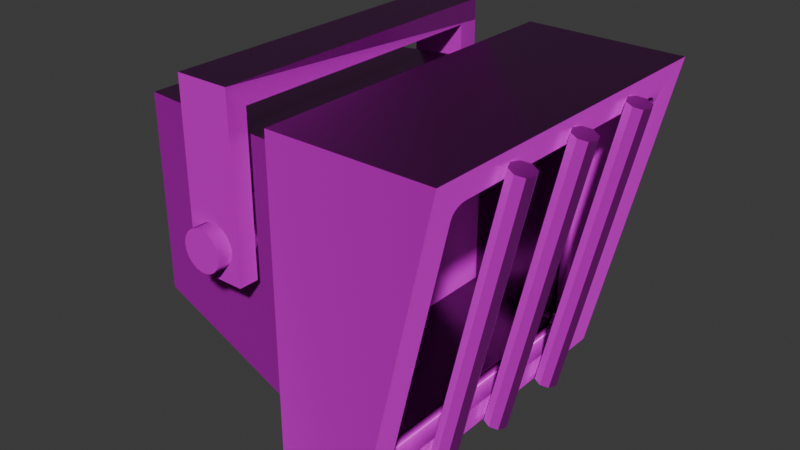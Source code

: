 # Source: projector2.blend  (saved by Blender 4.2.66; exported with 4.5.12 LTS)
import bpy
from mathutils import Matrix  # noqa: F401  (used for matrix-valued properties, if any)

bpy.ops.wm.read_factory_settings(use_empty=True)
scene = bpy.context.scene
scene.name = 'Scene'

# ---- collections
col_collection = bpy.data.collections.new('Collection'); scene.collection.children.link(col_collection)

# ---- images (referenced by path relative to the original .blend; pixels are not part of the script)
import os
ASSET_DIR = os.environ.get("B2B_ASSET_DIR", "")  # directory of the original .blend (textures are referenced by path, not embedded)
HERE = os.path.dirname(os.path.abspath(__file__))  # packed textures are extracted next to this script under _unpacked/

def load_image(name, relpath, width, height, colorspace="sRGB"):
    """Load a texture the original file referenced (path relative to the .blend, or extracted next to this script)."""
    p = next((c for c in (os.path.join(HERE, relpath), os.path.join(ASSET_DIR, relpath)) if relpath and os.path.exists(c)), "")
    if p:
        img = bpy.data.images.load(p, check_existing=True)
        img.name = name
    else:  # same state as the original file: an image datablock whose file is absent (Cycles renders it pink)
        img = bpy.data.images.new(name, width, height)
        img.source = "FILE"
        img.filepath = "//" + (relpath or name)
    img.colorspace_settings.name = colorspace
    return img
img_speckled_rust_height_png_001 = load_image('speckled-rust_height.png.001', 'speckled-rust_height.png', 1024, 1024, 'Non-Color')
img_speckled_rust_albedo_png_001 = load_image('speckled-rust_albedo.png.001', 'speckled-rust_albedo.png', 1024, 1024, 'sRGB')
img_speckled_rust_metallic_png_001 = load_image('speckled-rust_metallic.png.001', 'speckled-rust_metallic.png', 1024, 1024, 'Non-Color')
img_speckled_rust_roughness_png_001 = load_image('speckled-rust_roughness.png.001', 'speckled-rust_roughness.png', 1024, 1024, 'Non-Color')
img_speckled_rust_normal_ogl_png_001 = load_image('speckled-rust_normal-ogl.png.001', 'speckled-rust_normal-ogl.png', 1024, 1024, 'Non-Color')
img_speckled_rust_ao_png_001 = load_image('speckled-rust_ao.png.001', 'speckled-rust_ao.png', 1024, 1024, 'Non-Color')

# ---- materials (node trees are filled in below, after node groups)
mat_material = bpy.data.materials.new('Material')

# ---- node groups
ng_smooth_by_angle = bpy.data.node_groups.new('Smooth by Angle', 'GeometryNodeTree')
_s = ng_smooth_by_angle.interface.new_socket(name='Mesh', in_out='OUTPUT', socket_type='NodeSocketGeometry')
_s = ng_smooth_by_angle.interface.new_socket(name='Mesh', in_out='INPUT', socket_type='NodeSocketGeometry')
_s = ng_smooth_by_angle.interface.new_socket(name='Angle', in_out='INPUT', socket_type='NodeSocketFloat')
_s.subtype = 'ANGLE'
_s.default_value = 0.5236
_s.min_value = 0.0
_s.max_value = 3.142
_s.description = 'Maximum face angle for smooth edges'
_s = ng_smooth_by_angle.interface.new_socket(name='Ignore Sharpness', in_out='INPUT', socket_type='NodeSocketBool')
_s.force_non_field = True
ng_smooth_by_angle.description = 'Set the sharpness of mesh edges based on the angle between the neighboring faces'
ng_smooth_by_angle.is_modifier = True
_N = ng_smooth_by_angle.nodes; _L = ng_smooth_by_angle.links
n0 = _N.new('GeometryNodeSetShadeSmooth'); n0.name = 'Set Shade Smooth'; n0.location = (120, -80)
n0.domain = 'EDGE'
n1 = _N.new('GeometryNodeSetShadeSmooth'); n1.name = 'Set Shade Smooth.001'; n1.location = (300, -80)
n2 = _N.new('NodeGroupOutput'); n2.name = 'Group Output'; n2.location = (480, -80)
n3 = _N.new('GeometryNodeInputMeshEdgeAngle'); n3.name = 'Edge Angle'; n3.location = (-440, -240)
n4 = _N.new('NodeGroupInput'); n4.name = 'Group Input'; n4.location = (-80, -80)
n5 = _N.new('GeometryNodeInputEdgeSmooth'); n5.name = 'Is Edge Smooth'; n5.location = (-260, -120)
n6 = _N.new('GeometryNodeInputShadeSmooth'); n6.name = 'Is Shade Smooth'; n6.location = (-440, -397)
n7 = _N.new('FunctionNodeCompare'); n7.name = 'Compare'; n7.location = (-260, -260)
n7.operation = 'LESS_EQUAL'
n7.inputs[6].default_value = (0.0, 0.0, 0.0, 0.0)
n7.inputs[7].default_value = (0.0, 0.0, 0.0, 0.0)
n8 = _N.new('FunctionNodeBooleanMath'); n8.name = 'Boolean Math.001'; n8.location = (-80, -260)
n9 = _N.new('NodeGroupInput'); n9.name = 'Group Input.001'; n9.location = (-440, -329)
n10 = _N.new('NodeGroupInput'); n10.name = 'Group Input.002'; n10.location = (-259, -189)
n11 = _N.new('FunctionNodeBooleanMath'); n11.name = 'Boolean Math'; n11.location = (-80, -149)
n11.operation = 'OR'
n12 = _N.new('FunctionNodeBooleanMath'); n12.name = 'Boolean Math.002'; n12.location = (-260, -380)
n12.operation = 'OR'
n13 = _N.new('NodeGroupInput'); n13.name = 'Group Input.003'; n13.location = (-440, -460)
_L.new(n3.outputs[0], n7.inputs[0])
_L.new(n1.outputs[0], n2.inputs[0])
_L.new(n9.outputs[1], n7.inputs[1])
_L.new(n7.outputs[0], n8.inputs[0])
_L.new(n4.outputs[0], n0.inputs[0])
_L.new(n0.outputs[0], n1.inputs[0])
_L.new(n8.outputs[0], n0.inputs[2])
_L.new(n10.outputs[2], n11.inputs[1])
_L.new(n5.outputs[0], n11.inputs[0])
_L.new(n11.outputs[0], n0.inputs[1])
_L.new(n13.outputs[2], n12.inputs[1])
_L.new(n6.outputs[0], n12.inputs[0])
_L.new(n12.outputs[0], n8.inputs[1])
n2.is_active_output = True

# ---- material node trees
mat_material.use_nodes = True; mat_material.node_tree.nodes.clear()
_N = mat_material.node_tree.nodes; _L = mat_material.node_tree.links
n0 = _N.new('ShaderNodeBsdfPrincipled'); n0.name = 'Principled BSDF'; n0.location = (235, 323)
n1 = _N.new('ShaderNodeOutputMaterial'); n1.name = 'Material Output'; n1.location = (542, 310)
n2 = _N.new('ShaderNodeTexImage'); n2.name = 'Image Texture'; n2.location = (88, -1160)
n2.label = 'Displacement'
n2.image = img_speckled_rust_height_png_001
n3 = _N.new('ShaderNodeDisplacement'); n3.name = 'Displacement'; n3.location = (335, -377)
n3.inputs[2].default_value = 1.0
n4 = _N.new('ShaderNodeTexImage'); n4.name = 'Image Texture.001'; n4.location = (88, -320)
n4.label = 'Base Color'
n4.image = img_speckled_rust_albedo_png_001
n5 = _N.new('ShaderNodeTexImage'); n5.name = 'Image Texture.002'; n5.location = (88, -600)
n5.label = 'Metallic'
n5.image = img_speckled_rust_metallic_png_001
n6 = _N.new('ShaderNodeTexImage'); n6.name = 'Image Texture.003'; n6.location = (88, -880)
n6.label = 'Roughness'
n6.image = img_speckled_rust_roughness_png_001
n7 = _N.new('ShaderNodeTexImage'); n7.name = 'Image Texture.004'; n7.location = (88, -1440)
n7.label = 'Normal'
n7.image = img_speckled_rust_normal_ogl_png_001
n8 = _N.new('ShaderNodeNormalMap'); n8.name = 'Normal Map'; n8.location = (-15, -877)
n9 = _N.new('ShaderNodeTexImage'); n9.name = 'Image Texture.005'; n9.location = (88, -40)
n9.label = 'Ambient Occlusion'
n9.image = img_speckled_rust_ao_png_001
n10 = _N.new('ShaderNodeMapping'); n10.name = 'Mapping'; n10.location = (230, -40)
n11 = _N.new('NodeReroute'); n11.name = 'Reroute'; n11.location = (38, -835)
n11.width = 16
n11.socket_idname = 'NodeSocketVector'
n12 = _N.new('ShaderNodeTexCoord'); n12.name = 'Texture Coordinate'; n12.location = (30, -40)
n13 = _N.new('NodeFrame'); n13.name = 'Frame'; n13.location = (-1045, 363)
n13.label = 'Mapping'
n13.width = 400
n14 = _N.new('NodeFrame'); n14.name = 'Frame.001'; n14.location = (-403, 563)
n14.label = 'Textures'
n14.width = 358
n2.parent = n14
n4.parent = n14
n5.parent = n14
n6.parent = n14
n7.parent = n14
n9.parent = n14
n10.parent = n13
n11.parent = n14
n12.parent = n13
_L.new(n0.outputs[0], n1.inputs[0])
_L.new(n2.outputs[0], n3.inputs[0])
_L.new(n3.outputs[0], n1.inputs[2])
_L.new(n4.outputs[0], n0.inputs[0])
_L.new(n5.outputs[0], n0.inputs[1])
_L.new(n6.outputs[0], n0.inputs[2])
_L.new(n7.outputs[0], n8.inputs[1])
_L.new(n8.outputs[0], n0.inputs[5])
_L.new(n11.outputs[0], n9.inputs[0])
_L.new(n11.outputs[0], n4.inputs[0])
_L.new(n11.outputs[0], n5.inputs[0])
_L.new(n11.outputs[0], n6.inputs[0])
_L.new(n11.outputs[0], n2.inputs[0])
_L.new(n11.outputs[0], n7.inputs[0])
_L.new(n10.outputs[0], n11.inputs[0])
_L.new(n12.outputs[2], n10.inputs[0])
n1.is_active_output = True

# ---- world
world_world = bpy.data.worlds.new('World'); scene.world = world_world
world_world.use_nodes = True; world_world.node_tree.nodes.clear()
_N = world_world.node_tree.nodes; _L = world_world.node_tree.links
n0 = _N.new('ShaderNodeOutputWorld'); n0.name = 'World Output'; n0.location = (300, 300)
n1 = _N.new('ShaderNodeBackground'); n1.name = 'Background'; n1.location = (10, 300)
n1.inputs[0].default_value = (0.05088, 0.05088, 0.05088, 1.0)
_L.new(n1.outputs[0], n0.inputs[0])
n0.is_active_output = True
world_world.color = (0.05088, 0.05088, 0.05088)
world_world.sun_shadow_jitter_overblur = 0.0

# ---- meshes
me_cube_004 = bpy.data.meshes.new('Cube.004')
me_cube_004.from_pydata([(-2.107, 1.092, 0.1796), (-2.115, 1.092, 0.1544), (-2.107, -1.092, 0.1796), (-2.115, 1.092, 0.2048), (-2.14, 1.092, 0.2289), (-2.115, -1.092, 0.2048), (-2.14, -1.092, 0.2289), (-2.179, -1.092, 0.2512), (-2.233, -1.092, 0.2708), (-2.179, 1.092, 0.2512), (-2.233, 1.092, 0.2708), (-2.298, 1.092, 0.2868), (-2.372, 1.092, 0.2987), (-2.298, -1.092, 0.2868), (-2.372, -1.092, 0.2987), (-2.453, -1.092, 0.3061), (-2.537, -1.092, 0.3085), (-2.453, 1.092, 0.3061), (-2.537, 1.092, 0.3085), (-2.621, 1.092, 0.3061), (-2.701, 1.092, 0.2987), (-2.621, -1.092, 0.3061), (-2.701, -1.092, 0.2987), (-2.775, -1.092, 0.2868), (-2.841, -1.092, 0.2708), (-2.775, 1.092, 0.2868), (-2.841, 1.092, 0.2708), (-2.894, 1.092, 0.2512), (-2.934, 1.092, 0.2289), (-2.894, -1.092, 0.2512), (-2.934, -1.092, 0.2289), (-2.958, -1.092, 0.2048), (-2.966, -1.092, 0.1796), (-2.958, 1.092, 0.2048), (-2.966, 1.092, 0.1796), (-2.958, 1.092, 0.1544), (-2.934, 1.092, 0.1302), (-2.958, -1.092, 0.1544), (-2.934, -1.092, 0.1302), (-2.894, -1.092, 0.108), (-2.841, -1.092, 0.08841), (-2.894, 1.092, 0.108), (-2.841, 1.092, 0.08841), (-2.775, 1.092, 0.07237), (-2.701, 1.092, 0.06046), (-2.775, -1.092, 0.07237), (-2.701, -1.092, 0.06046), (-2.621, -1.092, 0.05312), (-2.537, -1.092, 0.05064), (-2.621, 1.092, 0.05312), (-2.537, 1.092, 0.05064), (-2.453, 1.092, 0.05312), (-2.372, 1.092, 0.06046), (-2.453, -1.092, 0.05312), (-2.372, -1.092, 0.06046), (-2.298, -1.092, 0.07237), (-2.233, -1.092, 0.08841), (-2.298, 1.092, 0.07237), (-2.233, 1.092, 0.08841), (-2.179, 1.092, 0.108), (-2.14, 1.092, 0.1302), (-2.179, -1.092, 0.108), (-2.14, -1.092, 0.1302), (-2.115, -1.092, 0.1544), (-3.108, -1.0, 1.092), (-3.108, 1.015, 0.9612), (-1.96, -1.0, 1.092), (-1.96, 1.015, 0.9612), (-1.96, 1.015, 1.092), (-3.108, 1.015, 1.092), (-3.108, -0.875, 0.9612), (-1.96, -0.875, 0.9612), (-1.96, 0.8768, 0.9612), (-3.108, 0.8768, 0.9612), (-3.108, -0.875, -0.02214), (-3.108, -1.0, -0.02214), (-1.96, -1.0, -0.02214), (-1.96, 0.8768, -0.02214), (-1.96, 1.015, -0.02214), (-3.108, 1.015, -0.02214), (-1.96, -0.875, -0.02214), (-3.108, 0.8768, -0.02214), (2.545, 1.087, 0.9979), (1.0, 1.087, -1.0), (2.545, -1.087, 0.9979), (-0.7968, 1.087, 1.0), (1.0, 1.087, -1.0), (2.414, 0.9409, 0.8667), (2.374, 0.8184, 0.8259), (2.32, 0.8955, 0.7549), (2.37, 0.8479, 0.8205), (2.358, 0.873, 0.8051), (2.34, 0.8897, 0.7821), (0.5878, 0.8897, 0.7801), (0.5878, 0.8955, 0.7529), (0.5878, 0.873, 0.8031), (0.5268, 0.8678, 0.7983), (0.5878, 0.8184, 0.8239), (0.5878, 0.8479, 0.8185), (-0.3877, 0.4523, 0.4161), (-0.3877, 0.4523, -0.4161), (-0.3877, -0.4523, 0.4161), (-0.3877, -0.4523, -0.4161), (0.5268, -0.8678, 0.7983), (0.5878, -0.8184, 0.8239), (0.5878, -0.8955, 0.7529), (0.5878, -0.8479, 0.8185), (0.5878, -0.873, 0.8031), (0.5878, -0.8897, 0.7801), (2.34, -0.8897, 0.7821), (2.32, -0.8955, 0.7549), (2.358, -0.873, 0.8051), (2.414, -0.9409, 0.8667), (2.374, -0.8184, 0.8259), (2.37, -0.8479, 0.8205), (1.164, -0.8955, -0.7529), (1.143, -0.8897, -0.7801), (1.081, -0.9454, -0.8698), (0.5878, -0.8955, -0.7529), (0.5268, -0.8678, -0.7983), (0.5878, -0.8897, -0.7801), (0.5878, -0.873, -0.8031), (0.5878, -0.8479, -0.8185), (1.126, -0.873, -0.8031), (1.114, -0.8479, -0.8185), (1.11, -0.8184, -0.8239), (0.5878, -0.8184, -0.8239), (1.11, 0.8184, -0.8239), (1.114, 0.8479, -0.8185), (1.081, 0.9454, -0.8698), (0.5878, 0.8184, -0.8239), (0.5268, 0.8678, -0.7983), (0.5878, 0.8479, -0.8185), (0.5878, 0.873, -0.8031), (0.5878, 0.8897, -0.7801), (1.126, 0.873, -0.8031), (1.143, 0.8897, -0.7801), (1.164, 0.8955, -0.7529), (0.5878, 0.8955, -0.7529), (1.0, -1.087, -1.0), (1.0, -1.087, -1.0), (-0.7968, -1.087, -1.0), (-0.7968, 1.087, -1.0), (-1.0, -0.8662, -0.7968), (-0.7968, -1.087, 1.0), (-1.0, -0.8662, 0.7968), (-1.0, 0.8662, 0.7968), (-1.0, -0.8662, 0.7968), (-1.0, -0.8662, -0.7968), (-1.0, 0.8662, 0.7968), (-5.188, -0.6854, 0.7511), (-5.188, -0.6854, -0.5099), (-5.188, 0.6854, 0.7511), (-5.188, 0.6854, -0.5099), (-1.0, 0.8662, -0.7968), (-1.0, 0.8662, -0.7968)], [], [(0, 1, 60, 59, 58, 57, 52, 51, 50, 49, 44, 43, 42, 41, 36, 35, 34, 33, 28, 27, 26, 25, 20, 19, 18, 17, 12, 11, 10, 9, 4, 3), (0, 2, 63, 1), (3, 5, 2, 0), (4, 6, 5, 3), (63, 2, 5, 6, 7, 8, 13, 14, 15, 16, 21, 22, 23, 24, 29, 30, 31, 32, 37, 38, 39, 40, 45, 46, 47, 48, 53, 54, 55, 56, 61, 62), (9, 7, 6, 4), (10, 8, 7, 9), (11, 13, 8, 10), (12, 14, 13, 11), (17, 15, 14, 12), (18, 16, 15, 17), (19, 21, 16, 18), (20, 22, 21, 19), (25, 23, 22, 20), (26, 24, 23, 25), (27, 29, 24, 26), (28, 30, 29, 27), (33, 31, 30, 28), (34, 32, 31, 33), (35, 37, 32, 34), (36, 38, 37, 35), (41, 39, 38, 36), (42, 40, 39, 41), (43, 45, 40, 42), (44, 46, 45, 43), (49, 47, 46, 44), (50, 48, 47, 49), (51, 53, 48, 50), (52, 54, 53, 51), (57, 55, 54, 52), (58, 56, 55, 57), (59, 61, 56, 58), (60, 62, 61, 59), (1, 63, 62, 60), (64, 69, 65, 79, 81, 73, 70, 74, 75), (68, 67, 78, 79, 65, 69), (73, 72, 71, 70), (68, 69, 64, 66), (74, 80, 76, 75), (79, 78, 77, 81), (70, 71, 80, 74), (66, 64, 75, 76), (67, 68, 66, 76, 80, 71, 72, 77, 78), (72, 73, 81, 77), (142, 85, 82, 83), (82, 86, 83), (112, 113, 88, 87, 82, 84), (82, 85, 144, 84), (87, 89, 137, 129, 86, 82), (88, 90, 87), (92, 89, 87), (90, 91, 87), (91, 92, 87), (91, 95, 93, 92), (92, 93, 94, 89), (94, 93, 96), (93, 95, 96), (99, 100, 131, 138, 94, 96), (98, 97, 96), (96, 97, 104, 103, 101, 99), (95, 98, 96), (100, 99, 101, 102), (103, 105, 118, 119, 102, 101), (104, 106, 103), (108, 105, 103), (106, 107, 103), (107, 108, 103), (109, 108, 107, 111), (110, 105, 108, 109), (110, 109, 112), (109, 111, 112), (117, 115, 110, 112, 84, 139), (114, 113, 112), (111, 114, 112), (111, 107, 106, 114), (114, 106, 104, 113), (88, 113, 104, 97), (110, 115, 118, 105), (118, 115, 116, 120), (116, 115, 117), (118, 120, 119), (120, 116, 123, 121), (120, 121, 119), (121, 123, 124, 122), (121, 122, 119), (124, 123, 117), (123, 116, 117), (122, 124, 125, 126), (125, 124, 117), (129, 127, 125, 117, 139, 86), (125, 127, 130, 126), (130, 127, 128, 132), (128, 127, 129), (130, 132, 131), (119, 126, 130, 131, 100, 102), (132, 128, 135, 133), (132, 133, 131), (133, 135, 136, 134), (133, 134, 131), (136, 135, 129), (135, 128, 129), (134, 136, 137, 138), (137, 136, 129), (137, 89, 94, 138), (134, 138, 131), (122, 126, 119), (86, 139, 140, 83), (139, 84, 140), (140, 84, 144, 141), (142, 83, 140, 141), (142, 141, 143, 155), (141, 144, 145, 143), (144, 85, 146, 145), (147, 148, 143, 145), (149, 147, 145, 146), (150, 151, 148, 147), (152, 150, 147, 149), (151, 150, 152, 153), (153, 152, 149, 154), (151, 153, 154, 148), (148, 154, 155, 143), (154, 149, 146, 155), (85, 142, 155, 146), (90, 98, 95, 91), (88, 97, 98, 90)])
me_cube_004.polygons.foreach_set('use_smooth', [True] * 125)
_uv = me_cube_004.uv_layers.new(name='UVMap')
_uv.uv.foreach_set('vector', [0.7778, 0.6221, 0.7778, 0.6221, 0.7778, 0.6221, 0.7778, 0.6221, 0.7778, 0.6221, 0.7778, 0.6221, 0.7778, 0.6221, 0.7778, 0.6221, 0.7778, 0.6221, 0.7778, 0.6221, 0.7778, 0.6221, 0.7778, 0.6221, 0.7778, 0.6221, 0.7778, 0.6221, 0.7778, 0.6221, 0.7778, 0.6221, 0.7778, 0.6221, 0.7778, 0.6221, 0.7778, 0.6221, 0.7778, 0.6221, 0.7778, 0.6221, 0.7778, 0.6221, 0.7778, 0.6221, 0.7778, 0.6221, 0.7778, 0.6221, 0.7778, 0.6221, 0.7778, 0.6221, 0.7778, 0.6221, 0.7778, 0.6221, 0.7778, 0.6221, 0.7778, 0.6221, 0.7778, 0.6221, 0.7778, 0.6221, 0.7778, 0.6221, 0.7778, 0.6221, 0.7778, 0.6221, 0.7778, 0.6221, 0.7778, 0.6221, 0.7778, 0.6221, 0.7778, 0.6221, 0.7778, 0.6221, 0.7778, 0.6221, 0.7778, 0.6221, 0.7778, 0.6221, 0.7778, 0.6221, 0.7778, 0.6221, 0.7778, 0.6221, 0.7778, 0.6221, 0.7778, 0.6221, 0.7778, 0.6221, 0.7778, 0.6221, 0.7778, 0.6221, 0.7778, 0.6221, 0.7778, 0.6221, 0.7778, 0.6221, 0.7778, 0.6221, 0.7778, 0.6221, 0.7778, 0.6221, 0.7778, 0.6221, 0.7778, 0.6221, 0.7778, 0.6221, 0.7778, 0.6221, 0.7778, 0.6221, 0.7778, 0.6221, 0.7778, 0.6221, 0.7778, 0.6221, 0.7778, 0.6221, 0.7778, 0.6221, 0.7778, 0.6221, 0.7778, 0.6221, 0.7778, 0.6221, 0.7778, 0.6221, 0.7778, 0.6221, 0.7778, 0.6221, 0.7778, 0.6221, 0.7778, 0.6221, 0.7778, 0.6221, 0.7778, 0.6221, 0.7778, 0.6221, 0.7778, 0.6221, 0.7778, 0.6221, 0.7778, 0.6221, 0.7778, 0.6221, 0.7778, 0.6221, 0.7778, 0.6221, 0.7778, 0.6221, 0.7778, 0.6221, 0.7778, 0.6221, 0.7778, 0.6221, 0.7778, 0.6221, 0.7778, 0.6221, 0.7778, 0.6221, 0.7778, 0.6221, 0.7778, 0.6221, 0.7778, 0.6221, 0.7778, 0.6221, 0.7778, 0.6221, 0.7778, 0.6221, 0.7778, 0.6221, 0.7778, 0.6221, 0.7778, 0.6221, 0.7778, 0.6221, 0.7778, 0.6221, 0.7778, 0.6221, 0.7778, 0.6221, 0.7778, 0.6221, 0.7778, 0.6221, 0.7778, 0.6221, 0.7778, 0.6221, 0.7778, 0.6221, 0.7778, 0.6221, 0.7778, 0.6221, 0.7778, 0.6221, 0.7778, 0.6221, 0.7778, 0.6221, 0.7778, 0.6221, 0.7778, 0.6221, 0.7778, 0.6221, 0.7778, 0.6221, 0.7778, 0.6221, 0.7778, 0.6221, 0.7778, 0.6221, 0.7778, 0.6221, 0.7778, 0.6221, 0.7778, 0.6221, 0.7778, 0.6221, 0.7778, 0.6221, 0.7778, 0.6221, 0.7778, 0.6221, 0.7778, 0.6221, 0.7778, 0.6221, 0.7778, 0.6221, 0.7778, 0.6221, 0.7778, 0.6221, 0.7778, 0.6221, 0.7778, 0.6221, 0.7778, 0.6221, 0.7778, 0.6221, 0.7778, 0.6221, 0.7778, 0.6221, 0.7778, 0.6221, 0.7778, 0.6221, 0.7778, 0.6221, 0.7778, 0.6221, 0.7778, 0.6221, 0.7778, 0.6221, 0.7778, 0.6221, 0.7778, 0.6221, 0.7778, 0.6221, 0.7778, 0.6221, 0.7778, 0.6221, 0.7778, 0.6221, 0.7778, 0.6221, 0.7778, 0.6221, 0.7778, 0.6221, 0.7778, 0.6221, 0.7778, 0.6221, 0.7778, 0.6221, 0.7778, 0.6221, 0.7778, 0.6221, 0.7778, 0.6221, 0.7778, 0.6221, 0.7778, 0.6221, 0.7778, 0.6221, 0.7778, 0.6221, 0.7778, 0.6221, 0.7778, 0.6221, 0.7778, 0.6221, 0.7778, 0.6221, 0.7778, 0.6221, 0.7778, 0.6221, 0.7778, 0.6221, 0.7778, 0.6221, 0.7778, 0.6221, 0.7778, 0.6221, 0.7778, 0.6221, 0.7778, 0.6221, 0.7778, 0.6221, 0.7778, 0.6221, 0.7778, 0.6221, 0.7778, 0.6221, 0.7778, 0.6221, 0.7778, 0.6221, 0.7778, 0.6221, 0.7778, 0.6221, 0.7778, 0.6221, 0.7778, 0.6221, 0.7778, 0.6221, 0.7778, 0.6221, 0.7778, 0.6221, 0.7778, 0.6221, 0.7778, 0.6221, 0.3332, 0.8881, 0.5551, 0.2222, 0.3332, 0.2222, 0.1112, 0.4441, 0.1112, 0.4578, 0.1112, 0.4578, 0.1112, 0.6523, 0.1112, 0.6523, 0.3332, 0.8881, 0.5551, 0.4441, 0.0001774, 0.0001774, 0.3332, 0.4441, 0.1112, 0.4441, 0.3332, 0.2222, 0.5551, 0.2222, 0.1112, 0.4578, 0.3332, 0.4578, 0.3332, 0.4717, 0.1112, 0.4717, 0.7778, 0.4445, 0.7778, 0.2225, 0.7915, 0.2225, 0.7915, 0.4445, 0.1112, 0.6523, 0.3332, 0.6523, 0.3332, 0.6661, 0.1112, 0.6661, 0.1112, 0.4441, 0.3332, 0.4441, 0.3332, 0.4578, 0.1112, 0.4578, 0.1112, 0.6523, 0.3332, 0.6523, 0.3332, 0.6523, 0.1112, 0.6523, 0.3332, 0.6661, 0.3332, 0.8881, 0.3332, 0.8881, 0.3332, 0.6661, 0.0001774, 0.0001774, 0.5551, 0.4441, 0.3332, 0.6661, 0.3332, 0.6661, 0.3332, 0.6523, 0.3332, 0.4717, 0.3332, 0.4578, 0.3332, 0.4578, 0.3332, 0.4441, 0.3332, 0.4578, 0.1112, 0.4578, 0.1112, 0.4578, 0.3332, 0.4578, 0.5555, 0.7116, 0.7775, 0.7116, 0.7775, 0.911, 0.5555, 0.911, 0.7778, 0.6225, 0.7778, 0.6225, 0.7778, 0.6225, 0.7626, 0.2371, 0.7501, 0.2417, 0.5829, 0.2417, 0.5704, 0.2371, 0.5555, 0.2222, 0.7775, 0.2222, 0.5555, 0.2222, 0.5555, 0.02273, 0.7775, 0.02273, 0.7775, 0.2222, 0.5704, 0.2371, 0.575, 0.2496, 0.575, 0.4167, 0.57, 0.4297, 0.5555, 0.4441, 0.5555, 0.2222, 0.5829, 0.2417, 0.5799, 0.2417, 0.5704, 0.2371, 0.5756, 0.2417, 0.575, 0.2417, 0.5704, 0.2371, 0.5799, 0.2417, 0.5774, 0.2417, 0.5704, 0.2371, 0.5774, 0.2417, 0.5756, 0.2417, 0.5704, 0.2371, 0.575, 0.2417, 0.575, 0.2417, 0.575, 0.2466, 0.575, 0.2466, 0.575, 0.2466, 0.575, 0.2466, 0.575, 0.2496, 0.575, 0.2496, 0.575, 0.2496, 0.575, 0.2466, 0.5779, 0.2445, 0.575, 0.2466, 0.575, 0.244, 0.5779, 0.2445, 0.6203, 0.287, 0.6203, 0.3793, 0.5779, 0.4218, 0.575, 0.4167, 0.575, 0.2496, 0.5779, 0.2445, 0.575, 0.2423, 0.575, 0.2417, 0.5779, 0.2445, 0.5779, 0.2445, 0.5829, 0.2417, 0.7501, 0.2417, 0.7551, 0.2445, 0.7127, 0.287, 0.6203, 0.287, 0.575, 0.244, 0.575, 0.2423, 0.5779, 0.2445, 0.6203, 0.3793, 0.6203, 0.287, 0.7127, 0.287, 0.7127, 0.3793, 0.7551, 0.2445, 0.7579, 0.2496, 0.7579, 0.4167, 0.7551, 0.4218, 0.7127, 0.3793, 0.7127, 0.287, 0.7501, 0.2417, 0.7531, 0.2417, 0.7551, 0.2445, 0.7573, 0.2417, 0.7579, 0.2417, 0.7551, 0.2445, 0.7531, 0.2417, 0.7556, 0.2417, 0.7551, 0.2445, 0.7556, 0.2417, 0.7573, 0.2417, 0.7551, 0.2445, 0.7579, 0.2466, 0.7579, 0.2466, 0.7579, 0.2417, 0.7579, 0.2417, 0.7579, 0.2496, 0.7579, 0.2496, 0.7579, 0.2466, 0.7579, 0.2466, 0.7579, 0.2496, 0.7579, 0.2466, 0.7626, 0.2371, 0.7579, 0.2466, 0.7579, 0.244, 0.7626, 0.2371, 0.763, 0.4297, 0.7579, 0.4167, 0.7579, 0.2496, 0.7626, 0.2371, 0.7775, 0.2222, 0.7775, 0.4441, 0.7579, 0.2423, 0.7579, 0.2417, 0.7626, 0.2371, 0.7579, 0.244, 0.7579, 0.2423, 0.7626, 0.2371, 0.7579, 0.2417, 0.7579, 0.2417, 0.7531, 0.2417, 0.7531, 0.2417, 0.7531, 0.2417, 0.7531, 0.2417, 0.7501, 0.2417, 0.7501, 0.2417, 0.5829, 0.2417, 0.7501, 0.2417, 0.7501, 0.2417, 0.5829, 0.2417, 0.7579, 0.2496, 0.7579, 0.4167, 0.7579, 0.4167, 0.7579, 0.2496, 0.7579, 0.4167, 0.7579, 0.4167, 0.7579, 0.4197, 0.7579, 0.4197, 0.7573, 0.4246, 0.7579, 0.4246, 0.763, 0.4297, 0.7579, 0.4167, 0.7579, 0.4197, 0.7551, 0.4218, 0.7579, 0.4197, 0.7579, 0.4197, 0.7579, 0.4246, 0.7579, 0.4246, 0.7579, 0.4197, 0.7579, 0.4223, 0.7551, 0.4218, 0.7579, 0.4246, 0.7579, 0.4246, 0.7531, 0.4246, 0.7531, 0.4246, 0.7579, 0.4223, 0.7579, 0.424, 0.7551, 0.4218, 0.7531, 0.4246, 0.7556, 0.4246, 0.763, 0.4297, 0.7556, 0.4246, 0.7573, 0.4246, 0.763, 0.4297, 0.7531, 0.4246, 0.7531, 0.4246, 0.7501, 0.4246, 0.7501, 0.4246, 0.7501, 0.4246, 0.7531, 0.4246, 0.763, 0.4297, 0.57, 0.4297, 0.5829, 0.4246, 0.7501, 0.4246, 0.763, 0.4297, 0.7775, 0.4441, 0.5555, 0.4441, 0.7501, 0.4246, 0.5829, 0.4246, 0.5829, 0.4246, 0.7501, 0.4246, 0.5829, 0.4246, 0.5829, 0.4246, 0.5799, 0.4246, 0.5799, 0.4246, 0.575, 0.424, 0.575, 0.4246, 0.57, 0.4297, 0.5829, 0.4246, 0.5799, 0.4246, 0.5779, 0.4218, 0.7551, 0.4218, 0.7501, 0.4246, 0.5829, 0.4246, 0.5779, 0.4218, 0.6203, 0.3793, 0.7127, 0.3793, 0.5799, 0.4246, 0.5799, 0.4246, 0.575, 0.4246, 0.575, 0.4246, 0.5799, 0.4246, 0.5774, 0.4246, 0.5779, 0.4218, 0.575, 0.4246, 0.575, 0.4246, 0.575, 0.4197, 0.575, 0.4197, 0.5774, 0.4246, 0.5756, 0.4246, 0.5779, 0.4218, 0.575, 0.4197, 0.575, 0.4223, 0.57, 0.4297, 0.575, 0.4223, 0.575, 0.424, 0.57, 0.4297, 0.575, 0.4197, 0.575, 0.4197, 0.575, 0.4167, 0.575, 0.4167, 0.575, 0.4167, 0.575, 0.4197, 0.57, 0.4297, 0.575, 0.4167, 0.575, 0.2496, 0.575, 0.2496, 0.575, 0.4167, 0.5756, 0.4246, 0.575, 0.4246, 0.5779, 0.4218, 0.7579, 0.424, 0.7579, 0.4246, 0.7551, 0.4218, 0.5555, 0.4441, 0.7775, 0.4441, 0.7775, 0.4441, 0.5555, 0.4441, 0.7778, 0.6228, 0.7778, 0.6228, 0.7778, 0.6228, 0.7778, 0.0001774, 0.9998, 0.0001774, 0.9998, 0.1996, 0.7778, 0.1996, 0.5555, 0.6436, 0.5555, 0.4441, 0.7775, 0.4441, 0.7775, 0.6436, 0.5555, 0.6436, 0.7775, 0.6436, 0.7549, 0.6661, 0.578, 0.6661, 0.7778, 0.1996, 0.9998, 0.1996, 0.9773, 0.2222, 0.8004, 0.2222, 0.7775, 0.02273, 0.5555, 0.02273, 0.578, 0.0001774, 0.7549, 0.0001774, 0.7778, 0.6232, 0.7778, 0.6232, 0.7778, 0.6232, 0.7778, 0.6232, 0.7778, 0.6217, 0.9547, 0.6217, 0.9547, 0.6217, 0.7778, 0.6217, 0.9363, 0.6033, 0.9363, 0.4633, 0.9547, 0.4449, 0.9547, 0.6217, 0.7963, 0.6033, 0.9363, 0.6033, 0.9547, 0.6217, 0.7778, 0.6217, 0.9363, 0.4633, 0.9363, 0.6033, 0.7963, 0.6033, 0.7963, 0.4633, 0.7963, 0.4633, 0.7963, 0.6033, 0.7778, 0.6217, 0.7778, 0.4449, 0.9363, 0.4633, 0.7963, 0.4633, 0.7778, 0.4449, 0.9547, 0.4449, 0.9547, 0.4449, 0.7778, 0.4449, 0.7778, 0.4449, 0.9547, 0.4449, 0.7778, 0.6235, 0.7778, 0.6235, 0.7778, 0.6235, 0.7778, 0.6235, 0.7775, 0.7116, 0.5555, 0.7116, 0.578, 0.6665, 0.7549, 0.6665, 0.5799, 0.2417, 0.5799, 0.2417, 0.575, 0.2417, 0.575, 0.2417, 0.5829, 0.2417, 0.5829, 0.2417, 0.5799, 0.2417, 0.5799, 0.2417])
_uv.active_render = True
_uv = me_cube_004.uv_layers.new(name='UVКарта')
_uv.uv.foreach_set('vector', [0.75, 0.49, 0.7968, 0.4854, 0.8418, 0.4717, 0.8833, 0.4496, 0.9197, 0.4197, 0.9496, 0.3833, 0.9717, 0.3418, 0.9854, 0.2968, 0.99, 0.25, 0.9854, 0.2032, 0.9717, 0.1582, 0.9496, 0.1167, 0.9197, 0.08029, 0.8833, 0.05045, 0.8418, 0.02827, 0.7968, 0.01461, 0.75, 0.01, 0.7032, 0.01461, 0.6582, 0.02827, 0.6167, 0.05045, 0.5803, 0.08029, 0.5504, 0.1167, 0.5283, 0.1582, 0.5146, 0.2032, 0.51, 0.25, 0.5146, 0.2968, 0.5283, 0.3418, 0.5504, 0.3833, 0.5803, 0.4197, 0.6167, 0.4496, 0.6582, 0.4717, 0.7032, 0.4854, 1.0, 0.5, 1.0, 1.0, 0.9688, 1.0, 0.9688, 0.5, 0.03125, 0.5, 0.03125, 1.0, 0.0, 1.0, 0.0, 0.5, 0.0625, 0.5, 0.0625, 1.0, 0.03125, 1.0, 0.03125, 0.5, 0.2968, 0.4854, 0.25, 0.49, 0.2032, 0.4854, 0.1582, 0.4717, 0.1167, 0.4496, 0.08029, 0.4197, 0.05045, 0.3833, 0.02827, 0.3418, 0.01461, 0.2968, 0.01, 0.25, 0.01461, 0.2032, 0.02827, 0.1582, 0.05045, 0.1167, 0.08029, 0.08029, 0.1167, 0.05045, 0.1582, 0.02827, 0.2032, 0.01461, 0.25, 0.01, 0.2968, 0.01461, 0.3418, 0.02827, 0.3833, 0.05045, 0.4197, 0.08029, 0.4496, 0.1167, 0.4717, 0.1582, 0.4854, 0.2032, 0.49, 0.25, 0.4854, 0.2968, 0.4717, 0.3418, 0.4496, 0.3833, 0.4197, 0.4197, 0.3833, 0.4496, 0.3418, 0.4717, 0.09375, 0.5, 0.09375, 1.0, 0.0625, 1.0, 0.0625, 0.5, 0.125, 0.5, 0.125, 1.0, 0.09375, 1.0, 0.09375, 0.5, 0.1562, 0.5, 0.1562, 1.0, 0.125, 1.0, 0.125, 0.5, 0.1875, 0.5, 0.1875, 1.0, 0.1562, 1.0, 0.1562, 0.5, 0.2188, 0.5, 0.2188, 1.0, 0.1875, 1.0, 0.1875, 0.5, 0.25, 0.5, 0.25, 1.0, 0.2188, 1.0, 0.2188, 0.5, 0.2812, 0.5, 0.2812, 1.0, 0.25, 1.0, 0.25, 0.5, 0.3125, 0.5, 0.3125, 1.0, 0.2812, 1.0, 0.2812, 0.5, 0.3438, 0.5, 0.3438, 1.0, 0.3125, 1.0, 0.3125, 0.5, 0.375, 0.5, 0.375, 1.0, 0.3438, 1.0, 0.3438, 0.5, 0.4062, 0.5, 0.4062, 1.0, 0.375, 1.0, 0.375, 0.5, 0.4375, 0.5, 0.4375, 1.0, 0.4062, 1.0, 0.4062, 0.5, 0.4688, 0.5, 0.4688, 1.0, 0.4375, 1.0, 0.4375, 0.5, 0.5, 0.5, 0.5, 1.0, 0.4688, 1.0, 0.4688, 0.5, 0.5312, 0.5, 0.5312, 1.0, 0.5, 1.0, 0.5, 0.5, 0.5625, 0.5, 0.5625, 1.0, 0.5312, 1.0, 0.5312, 0.5, 0.5938, 0.5, 0.5938, 1.0, 0.5625, 1.0, 0.5625, 0.5, 0.625, 0.5, 0.625, 1.0, 0.5938, 1.0, 0.5938, 0.5, 0.6562, 0.5, 0.6562, 1.0, 0.625, 1.0, 0.625, 0.5, 0.6875, 0.5, 0.6875, 1.0, 0.6562, 1.0, 0.6562, 0.5, 0.7188, 0.5, 0.7188, 1.0, 0.6875, 1.0, 0.6875, 0.5, 0.75, 0.5, 0.75, 1.0, 0.7188, 1.0, 0.7188, 0.5, 0.7812, 0.5, 0.7812, 1.0, 0.75, 1.0, 0.75, 0.5, 0.8125, 0.5, 0.8125, 1.0, 0.7812, 1.0, 0.7812, 0.5, 0.8438, 0.5, 0.8438, 1.0, 0.8125, 1.0, 0.8125, 0.5, 0.875, 0.5, 0.875, 1.0, 0.8438, 1.0, 0.8438, 0.5, 0.9062, 0.5, 0.9062, 1.0, 0.875, 1.0, 0.875, 0.5, 0.9375, 0.5, 0.9375, 1.0, 0.9062, 1.0, 0.9062, 0.5, 0.9688, 0.5, 0.9688, 1.0, 0.9375, 1.0, 0.9375, 0.5, 0.0, 0.0, 0.0, 0.0, 0.0, 0.0, 0.0, 0.0, 0.0, 0.0, 0.0, 0.0, 0.0, 0.0, 0.0, 0.0, 0.0, 0.0, 0.0, 0.0, 0.0, 0.0, 0.0, 0.0, 0.0, 0.0, 0.0, 0.0, 0.0, 0.0, 0.0, 0.0, 0.0, 0.0, 0.0, 0.0, 0.0, 0.0, 0.0, 0.0, 0.0, 0.0, 0.0, 0.0, 0.0, 0.0, 0.0, 0.0, 0.0, 0.0, 0.0, 0.0, 0.0, 0.0, 0.0, 0.0, 0.0, 0.0, 0.0, 0.0, 0.0, 0.0, 0.0, 0.0, 0.0, 0.0, 0.0, 0.0, 0.0, 0.0, 0.0, 0.0, 0.0, 0.0, 0.0, 0.0, 0.0, 0.0, 0.0, 0.0, 0.0, 0.0, 0.0, 0.0, 0.0, 0.0, 0.0, 0.0, 0.0, 0.0, 0.0, 0.0, 0.0, 0.0, 0.0, 0.0, 0.0, 0.0, 0.0, 0.0, 0.0, 0.0, 0.0, 0.0, 0.0, 0.0, 0.0, 0.0, 0.0, 0.0, 0.0, 0.0, 0.0, 0.0, 0.0, 0.0, 0.0, 0.0, 0.0, 0.0, 0.0, 0.0, 0.0, 0.0, 0.0, 0.0, 0.0, 0.0, 0.0, 0.0, 0.0, 0.0, 0.0, 0.0, 0.0, 0.0, 0.0, 0.0, 0.0, 0.0, 0.0, 0.0, 0.0, 0.0, 0.0, 0.0, 0.0, 0.0, 0.0, 0.0, 0.0, 0.0, 0.0, 0.0, 0.0, 0.0, 0.0, 0.0, 0.0, 0.0, 0.0, 0.0, 0.0, 0.0, 0.0, 0.0, 0.0, 0.0, 0.0, 0.0, 0.0, 0.0, 0.0, 0.0, 0.0, 0.0, 0.0, 0.0, 0.0, 0.0, 0.0, 0.0, 0.0, 0.0, 0.0, 0.0, 0.0, 0.0, 0.0, 0.0, 0.0, 0.0, 0.0, 0.0, 0.0, 0.0, 0.0, 0.0, 0.0, 0.0, 0.0, 0.0, 0.0, 0.0, 0.0, 0.0, 0.0, 0.0, 0.0, 0.0, 0.0, 0.0, 0.0, 0.0, 0.0, 0.0, 0.0, 0.0, 0.0, 0.0, 0.0, 0.0, 0.0, 0.0, 0.0, 0.0, 0.0, 0.0, 0.0, 0.0, 0.0, 0.0, 0.0, 0.0, 0.0, 0.0, 0.0, 0.0, 0.0, 0.0, 0.0, 0.0, 0.0, 0.0, 0.0, 0.0, 0.0, 0.0, 0.0, 0.0, 0.0, 0.0, 0.0, 0.0, 0.0, 0.0, 0.0, 0.0, 0.0, 0.0, 0.0, 0.0, 0.0, 0.0, 0.0, 0.0, 0.0, 0.0, 0.0, 0.0, 0.0, 0.0, 0.0, 0.0, 0.0, 0.0, 0.0, 0.0, 0.0, 0.0, 0.0, 0.0, 0.0, 0.0, 0.0, 0.0, 0.0, 0.0, 0.0, 0.0, 0.0, 0.0, 0.0, 0.0, 0.0, 0.0, 0.0, 0.0, 0.0, 0.0, 0.0, 0.0, 0.0, 0.0, 0.0, 0.0, 0.0, 0.0, 0.0, 0.0, 0.0, 0.0, 0.0, 0.0, 0.0, 0.0, 0.0, 0.0, 0.0, 0.0, 0.0, 0.0, 0.0, 0.0, 0.0, 0.0, 0.0, 0.0, 0.0, 0.0, 0.0, 0.0, 0.0, 0.0, 0.0, 0.0, 0.0, 0.0, 0.0, 0.0, 0.0, 0.0, 0.0, 0.0, 0.0, 0.0, 0.0, 0.0, 0.0, 0.0, 0.0, 0.0, 0.0, 0.0, 0.0, 0.0, 0.0, 0.0, 0.0, 0.0, 0.0, 0.0, 0.0, 0.0, 0.0, 0.0, 0.0, 0.0, 0.0, 0.0, 0.0, 0.0, 0.0, 0.0, 0.0, 0.0, 0.0, 0.0, 0.0, 0.0, 0.0, 0.0, 0.0, 0.0, 0.0, 0.0, 0.0, 0.0, 0.0, 0.0, 0.0, 0.0, 0.0, 0.0, 0.0, 0.0, 0.0, 0.0, 0.0, 0.0, 0.0, 0.0, 0.0, 0.0, 0.0, 0.0, 0.0, 0.0, 0.0, 0.0, 0.0, 0.0, 0.0, 0.0, 0.0, 0.0, 0.0, 0.0, 0.0, 0.0, 0.0, 0.0, 0.0, 0.0, 0.0, 0.0, 0.0, 0.0, 0.0, 0.0, 0.0, 0.0, 0.0, 0.0, 0.0, 0.0, 0.0, 0.0, 0.0, 0.0, 0.0, 0.0, 0.0, 0.0, 0.0, 0.0, 0.0, 0.0, 0.0, 0.0, 0.0, 0.0, 0.0, 0.0, 0.0, 0.0, 0.0, 0.0, 0.0, 0.0, 0.0, 0.0, 0.0, 0.0, 0.0, 0.0, 0.0, 0.0, 0.0, 0.0, 0.0, 0.0, 0.0, 0.0, 0.0, 0.0, 0.0, 0.0, 0.0, 0.0, 0.0, 0.0, 0.0, 0.0, 0.0, 0.0, 0.0, 0.0, 0.0, 0.0, 0.0, 0.0, 0.0, 0.0, 0.0, 0.0, 0.0, 0.0, 0.0, 0.0, 0.0, 0.0, 0.0, 0.0, 0.0, 0.0, 0.0, 0.0, 0.0, 0.0, 0.0, 0.0, 0.0, 0.0, 0.0, 0.0, 0.0, 0.0, 0.0, 0.0, 0.0, 0.0, 0.0, 0.0, 0.0, 0.0, 0.0, 0.0, 0.0, 0.0, 0.0, 0.0, 0.0, 0.0, 0.0, 0.0, 0.0, 0.0, 0.0, 0.0, 0.0, 0.0, 0.0, 0.0, 0.0, 0.0, 0.0, 0.0, 0.0, 0.0, 0.0, 0.0, 0.0, 0.0, 0.0, 0.0, 0.0, 0.0, 0.0, 0.0, 0.0, 0.0, 0.0, 0.0, 0.0, 0.0, 0.0, 0.0, 0.0, 0.0, 0.0, 0.0, 0.0, 0.0, 0.0, 0.0, 0.0, 0.0, 0.0, 0.0, 0.0, 0.0, 0.0, 0.0, 0.0, 0.0, 0.0, 0.0, 0.0, 0.0, 0.0, 0.0, 0.0, 0.0, 0.0, 0.0, 0.0, 0.0, 0.0, 0.0, 0.0, 0.0, 0.0, 0.0, 0.0, 0.0, 0.0, 0.0, 0.0, 0.0, 0.0, 0.0, 0.0, 0.0, 0.0, 0.0, 0.0, 0.0, 0.0, 0.0, 0.0, 0.0, 0.0, 0.0, 0.0, 0.0, 0.0, 0.0, 0.0, 0.0, 0.0, 0.0, 0.0, 0.0, 0.0, 0.0, 0.0, 0.0, 0.0, 0.0, 0.0, 0.0, 0.0, 0.0, 0.0, 0.0, 0.0, 0.0, 0.0, 0.0, 0.0, 0.0, 0.0, 0.0, 0.0, 0.0, 0.0, 0.0, 0.0, 0.0, 0.0, 0.0, 0.0, 0.0, 0.0, 0.0, 0.0, 0.0, 0.0, 0.0, 0.0, 0.0, 0.0, 0.0, 0.0, 0.0, 0.0, 0.0, 0.0, 0.0, 0.0, 0.0, 0.0, 0.0, 0.0, 0.0, 0.0, 0.0, 0.0, 0.0, 0.0, 0.0, 0.0, 0.0, 0.0, 0.0, 0.0, 0.0, 0.0, 0.0, 0.0, 0.0, 0.0, 0.0, 0.0, 0.0, 0.0, 0.0, 0.0, 0.0, 0.0, 0.0, 0.0, 0.0, 0.0, 0.0])
me_cube_004.materials.append(mat_material)
me_cube_004.use_mirror_vertex_groups = False
me_cube_004.update()
me_cylinder_001 = bpy.data.meshes.new('Cylinder.001')
me_cylinder_001.from_pydata([(0.0, 1.0, -1.0), (0.0, 1.0, 1.0), (0.7071, 0.7071, -1.0), (0.7071, 0.7071, 1.0), (1.0, 0.0, -1.0), (1.0, 0.0, 1.0), (0.7071, -0.7071, -1.0), (0.7071, -0.7071, 1.0), (0.0, -1.0, -1.0), (0.0, -1.0, 1.0), (-0.7071, -0.7071, -1.0), (-0.7071, -0.7071, 1.0), (-1.0, 0.0, -1.0), (-1.0, 0.0, 1.0), (-0.7071, 0.7071, -1.0), (-0.7071, 0.7071, 1.0), (4.772e-07, 8.147, -1.0), (1.431e-06, 8.147, 1.0), (0.7071, 7.854, -1.0), (0.7071, 7.854, 1.0), (1.0, 7.147, -1.0), (1.0, 7.147, 1.0), (0.7071, 6.44, -1.0), (0.7071, 6.44, 1.0), (4.765e-07, 6.147, -1.0), (1.43e-06, 6.147, 1.0), (-0.7071, 6.44, -1.0), (-0.7071, 6.44, 1.0), (-1.0, 7.147, -1.0), (-1.0, 7.147, 1.0), (-0.7071, 7.854, -1.0), (-0.7071, 7.854, 1.0), (4.772e-07, 15.25, -1.0), (1.431e-06, 15.25, 1.0), (0.7071, 14.95, -1.0), (0.7071, 14.95, 1.0), (1.0, 14.25, -1.0), (1.0, 14.25, 1.0), (0.7071, 13.54, -1.0), (0.7071, 13.54, 1.0), (4.765e-07, 13.25, -1.0), (1.43e-06, 13.25, 1.0), (-0.7071, 13.54, -1.0), (-0.7071, 13.54, 1.0), (-1.0, 14.25, -1.0), (-1.0, 14.25, 1.0), (-0.7071, 14.95, -1.0), (-0.7071, 14.95, 1.0)], [], [(0, 1, 3, 2), (2, 3, 5, 4), (4, 5, 7, 6), (6, 7, 9, 8), (8, 9, 11, 10), (10, 11, 13, 12), (3, 1, 15, 13, 11, 9, 7, 5), (12, 13, 15, 14), (14, 15, 1, 0), (0, 2, 4, 6, 8, 10, 12, 14), (16, 17, 19, 18), (18, 19, 21, 20), (20, 21, 23, 22), (22, 23, 25, 24), (24, 25, 27, 26), (26, 27, 29, 28), (19, 17, 31, 29, 27, 25, 23, 21), (28, 29, 31, 30), (30, 31, 17, 16), (16, 18, 20, 22, 24, 26, 28, 30), (32, 33, 35, 34), (34, 35, 37, 36), (36, 37, 39, 38), (38, 39, 41, 40), (40, 41, 43, 42), (42, 43, 45, 44), (35, 33, 47, 45, 43, 41, 39, 37), (44, 45, 47, 46), (46, 47, 33, 32), (32, 34, 36, 38, 40, 42, 44, 46)])
_uv = me_cylinder_001.uv_layers.new(name='UVMap')
_uv.uv.foreach_set('vector', [1.0, 0.5, 1.0, 1.0, 0.875, 1.0, 0.875, 0.5, 0.875, 0.5, 0.875, 1.0, 0.75, 1.0, 0.75, 0.5, 0.75, 0.5, 0.75, 1.0, 0.625, 1.0, 0.625, 0.5, 0.625, 0.5, 0.625, 1.0, 0.5, 1.0, 0.5, 0.5, 0.5, 0.5, 0.5, 1.0, 0.375, 1.0, 0.375, 0.5, 0.375, 0.5, 0.375, 1.0, 0.25, 1.0, 0.25, 0.5, 0.4197, 0.4197, 0.25, 0.49, 0.08029, 0.4197, 0.01, 0.25, 0.08029, 0.08029, 0.25, 0.01, 0.4197, 0.08029, 0.49, 0.25, 0.25, 0.5, 0.25, 1.0, 0.125, 1.0, 0.125, 0.5, 0.125, 0.5, 0.125, 1.0, 0.0, 1.0, 0.0, 0.5, 0.75, 0.49, 0.9197, 0.4197, 0.99, 0.25, 0.9197, 0.08029, 0.75, 0.01, 0.5803, 0.08029, 0.51, 0.25, 0.5803, 0.4197, 1.0, 0.5, 1.0, 1.0, 0.875, 1.0, 0.875, 0.5, 0.875, 0.5, 0.875, 1.0, 0.75, 1.0, 0.75, 0.5, 0.75, 0.5, 0.75, 1.0, 0.625, 1.0, 0.625, 0.5, 0.625, 0.5, 0.625, 1.0, 0.5, 1.0, 0.5, 0.5, 0.5, 0.5, 0.5, 1.0, 0.375, 1.0, 0.375, 0.5, 0.375, 0.5, 0.375, 1.0, 0.25, 1.0, 0.25, 0.5, 0.4197, 0.4197, 0.25, 0.49, 0.08029, 0.4197, 0.01, 0.25, 0.08029, 0.08029, 0.25, 0.01, 0.4197, 0.08029, 0.49, 0.25, 0.25, 0.5, 0.25, 1.0, 0.125, 1.0, 0.125, 0.5, 0.125, 0.5, 0.125, 1.0, 0.0, 1.0, 0.0, 0.5, 0.75, 0.49, 0.9197, 0.4197, 0.99, 0.25, 0.9197, 0.08029, 0.75, 0.01, 0.5803, 0.08029, 0.51, 0.25, 0.5803, 0.4197, 1.0, 0.5, 1.0, 1.0, 0.875, 1.0, 0.875, 0.5, 0.875, 0.5, 0.875, 1.0, 0.75, 1.0, 0.75, 0.5, 0.75, 0.5, 0.75, 1.0, 0.625, 1.0, 0.625, 0.5, 0.625, 0.5, 0.625, 1.0, 0.5, 1.0, 0.5, 0.5, 0.5, 0.5, 0.5, 1.0, 0.375, 1.0, 0.375, 0.5, 0.375, 0.5, 0.375, 1.0, 0.25, 1.0, 0.25, 0.5, 0.4197, 0.4197, 0.25, 0.49, 0.08029, 0.4197, 0.01, 0.25, 0.08029, 0.08029, 0.25, 0.01, 0.4197, 0.08029, 0.49, 0.25, 0.25, 0.5, 0.25, 1.0, 0.125, 1.0, 0.125, 0.5, 0.125, 0.5, 0.125, 1.0, 0.0, 1.0, 0.0, 0.5, 0.75, 0.49, 0.9197, 0.4197, 0.99, 0.25, 0.9197, 0.08029, 0.75, 0.01, 0.5803, 0.08029, 0.51, 0.25, 0.5803, 0.4197])
me_cylinder_001.materials.append(mat_material)
me_cylinder_001.update()

# ---- objects
ob_cube_003 = bpy.data.objects.new('Cube.003', me_cube_004)
ob_cylinder_001 = bpy.data.objects.new('Cylinder.001', me_cylinder_001)

# ---- transforms, parenting, visibility, modifiers, constraints
ob_cube_003.location = (0.0, 0.0, 0.0)
ob_cube_003.scale = (0.3, 1.0, 1.0)
ob_cube_003.lock_rotations_4d = False
ob_cube_003.empty_display_type = 'ARROWS'
ob_cube_003.lineart.crease_threshold = 0.0
_m = ob_cube_003.modifiers.new('Smooth by Angle', 'NODES')
_m.node_group = ng_smooth_by_angle
_m.use_pin_to_last = True
_m.show_group_selector = False
ob_cylinder_001.location = (0.5947, 0.5247, -0.03661)
ob_cylinder_001.rotation_euler = (0.005589, 0.2246, 0.003993)
ob_cylinder_001.scale = (-0.0735, -0.0735, -0.9706)

# ---- collection membership
col_collection.objects.link(ob_cube_003)
col_collection.objects.link(ob_cylinder_001)

# ---- scene / render settings (as saved in the file)
scene.frame_start = 1; scene.frame_end = 250; scene.frame_set(1)
scene.render.engine = 'BLENDER_EEVEE_NEXT'
bpy.context.view_layer.update()

# ---- added for rendering (the .blend has no active camera and no usable light): camera, sun
cam_auto = bpy.data.cameras.new('AutoCamera')
cam_auto.lens = 50.0
cam_auto.sensor_width = 36.0
cam_auto.clip_end = 1000.0
ob_auto_camera = bpy.data.objects.new('AutoCamera', cam_auto)
scene.collection.objects.link(ob_auto_camera)
ob_auto_camera.location = (3.26371, -4.31896, 2.92268)
ob_auto_camera.rotation_euler = (1.09748, -7.21219e-08, 0.694738)
scene.camera = ob_auto_camera
light_auto_sun = bpy.data.lights.new('AutoSun', 'SUN')
light_auto_sun.energy = 3.0
light_auto_sun.angle = 0.0523599
ob_auto_sun = bpy.data.objects.new('AutoSun', light_auto_sun)
scene.collection.objects.link(ob_auto_sun)
ob_auto_sun.rotation_euler = (0.872665, 0.174533, 0.523599)
bpy.context.view_layer.update()
